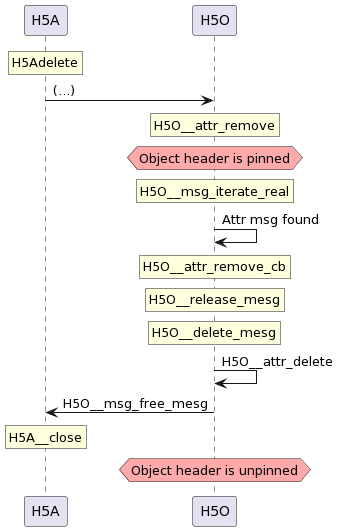

The diagram above was rendered by PlantUML. Its source (embedded in the PNG):
@startuml
participant H5A
participant H5O

rnote over H5A: H5Adelete
H5A -> H5O: (...)           
rnote over H5O: H5O__attr_remove

hnote over H5O #FFAAAA: Object header is pinned
rnote over H5O: H5O__msg_iterate_real
H5O -> H5O: Attr msg found
rnote over H5O: H5O__attr_remove_cb
rnote over H5O: H5O__release_mesg
rnote over H5O: H5O__delete_mesg
H5O -> H5O: H5O__attr_delete

H5O -> H5A: H5O__msg_free_mesg
rnote over H5A: H5A__close

hnote over H5O #FFAAAA: Object header is unpinned
@enduml